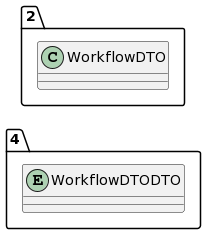

The diagram above was rendered by PlantUML. Its source (embedded in the PNG):
@startuml
allow_mixing
left to right direction
package "4"{
entity WorkflowDTODTO

}
package "2"{
class WorkflowDTO
}
@enduml